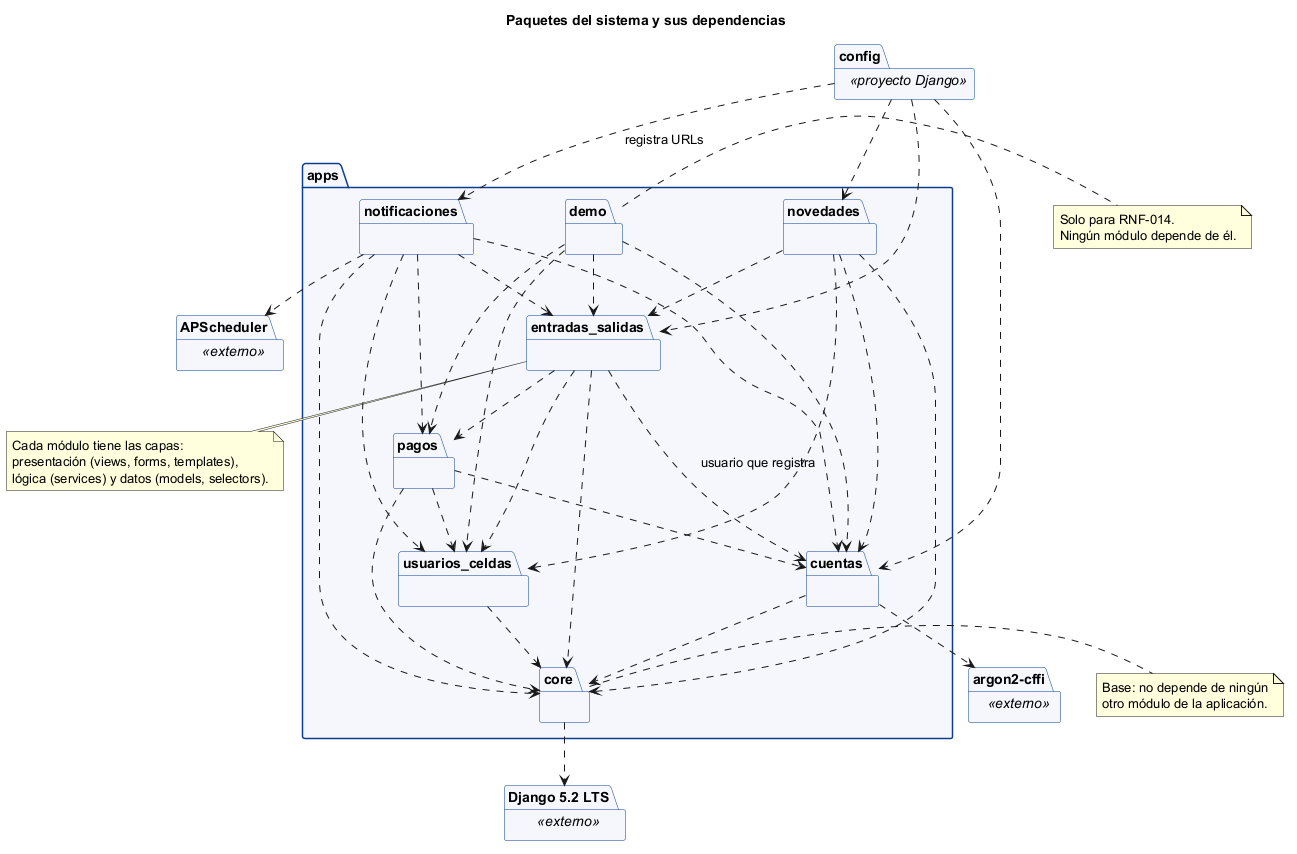

The diagram above was rendered by PlantUML. Its source (embedded in the PNG):
@startuml PK-01_Paquetes
' PK-01 - Diagrama de paquetes - v1
skinparam packageStyle folder
skinparam package {
  BackgroundColor #F4F7FC
  BorderColor #0B3D91
}
title Paquetes del sistema y sus dependencias

package "config" as config <<proyecto Django>> {
}
package "apps" {
  package "demo" as demo {
  }
  package "notificaciones" as notif {
  }
  package "novedades" as nov {
  }
  package "entradas_salidas" as es {
  }
  package "pagos" as pagos {
  }
  package "usuarios_celdas" as uc {
  }
  package "cuentas" as cuentas {
  }
  package "core" as core {
  }
}
package "Django 5.2 LTS" as django <<externo>> {
}
package "APScheduler" as aps <<externo>> {
}
package "argon2-cffi" as argon <<externo>> {
}

config ..> notif : registra URLs
config ..> nov
config ..> es
config ..> cuentas
demo ..> cuentas
demo ..> uc
demo ..> pagos
demo ..> es
notif ..> es
notif ..> pagos
notif ..> uc
notif ..> core
notif ..> aps
nov ..> es
nov ..> uc
nov ..> core
es ..> pagos
es ..> uc
es ..> core
pagos ..> uc
pagos ..> core
uc ..> core
cuentas ..> core
es ..> cuentas : usuario que registra
nov ..> cuentas
notif ..> cuentas
pagos ..> cuentas
cuentas ..> argon
core ..> django

note right of core
  Base: no depende de ningún
  otro módulo de la aplicación.
end note
note right of demo
  Solo para RNF-014.
  Ningún módulo depende de él.
end note
note bottom of es
  Cada módulo tiene las capas:
  presentación (views, forms, templates),
  lógica (services) y datos (models, selectors).
end note
@enduml